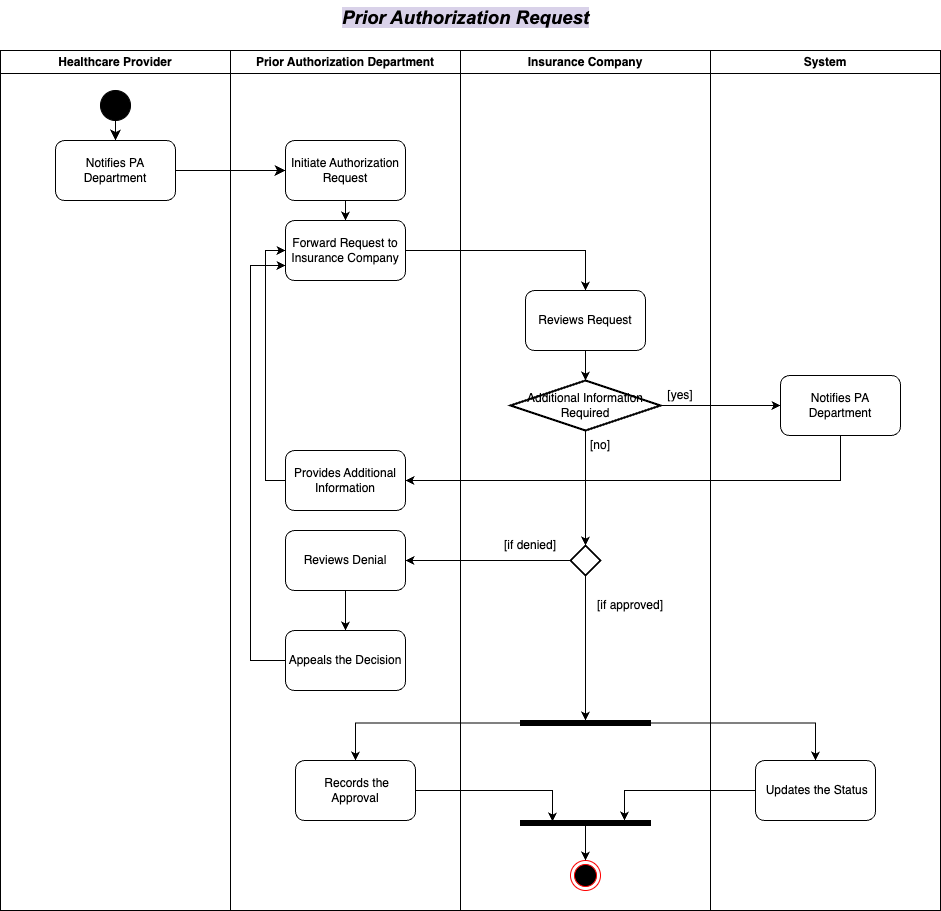

The diagram above was exported from draw.io. Its source (the exported page's mxGraphModel, read from the mxfile embedded in the PNG):
<mxGraphModel dx="954" dy="640" grid="1" gridSize="10" guides="1" tooltips="1" connect="1" arrows="1" fold="1" page="1" pageScale="1" pageWidth="2339" pageHeight="3300" math="0" shadow="0">
  <root>
    <mxCell id="0" />
    <mxCell id="1" parent="0" />
    <mxCell id="fCpaJ5hZ_hK3PahGPh8o-19" value="Prior Authorization Department" style="swimlane;whiteSpace=wrap;html=1;" parent="1" vertex="1">
      <mxGeometry x="380" y="150" width="230" height="860" as="geometry" />
    </mxCell>
    <mxCell id="fCpaJ5hZ_hK3PahGPh8o-11" value="" style="edgeStyle=orthogonalEdgeStyle;rounded=0;orthogonalLoop=1;jettySize=auto;html=1;" parent="fCpaJ5hZ_hK3PahGPh8o-19" source="fCpaJ5hZ_hK3PahGPh8o-6" target="fCpaJ5hZ_hK3PahGPh8o-7" edge="1">
      <mxGeometry relative="1" as="geometry" />
    </mxCell>
    <mxCell id="fCpaJ5hZ_hK3PahGPh8o-6" value="Initiate Authorization Request" style="rounded=1;whiteSpace=wrap;html=1;" parent="fCpaJ5hZ_hK3PahGPh8o-19" vertex="1">
      <mxGeometry x="55" y="90" width="120" height="60" as="geometry" />
    </mxCell>
    <mxCell id="fCpaJ5hZ_hK3PahGPh8o-7" value="Forward Request to Insurance Company" style="rounded=1;whiteSpace=wrap;html=1;" parent="fCpaJ5hZ_hK3PahGPh8o-19" vertex="1">
      <mxGeometry x="55" y="170" width="120" height="60" as="geometry" />
    </mxCell>
    <mxCell id="_nxI_NBvoEeFCUl4SW8z-16" style="edgeStyle=orthogonalEdgeStyle;rounded=0;orthogonalLoop=1;jettySize=auto;html=1;entryX=0;entryY=0.5;entryDx=0;entryDy=0;exitX=0;exitY=0.5;exitDx=0;exitDy=0;" parent="fCpaJ5hZ_hK3PahGPh8o-19" source="_nxI_NBvoEeFCUl4SW8z-10" target="fCpaJ5hZ_hK3PahGPh8o-7" edge="1">
      <mxGeometry relative="1" as="geometry" />
    </mxCell>
    <mxCell id="_nxI_NBvoEeFCUl4SW8z-10" value="Provides Additional Information" style="rounded=1;whiteSpace=wrap;html=1;" parent="fCpaJ5hZ_hK3PahGPh8o-19" vertex="1">
      <mxGeometry x="55" y="400" width="120" height="60" as="geometry" />
    </mxCell>
    <mxCell id="_nxI_NBvoEeFCUl4SW8z-26" style="edgeStyle=orthogonalEdgeStyle;rounded=0;orthogonalLoop=1;jettySize=auto;html=1;entryX=0;entryY=0.75;entryDx=0;entryDy=0;" parent="fCpaJ5hZ_hK3PahGPh8o-19" source="_nxI_NBvoEeFCUl4SW8z-24" target="fCpaJ5hZ_hK3PahGPh8o-7" edge="1">
      <mxGeometry relative="1" as="geometry">
        <Array as="points">
          <mxPoint x="20" y="610" />
          <mxPoint x="20" y="215" />
        </Array>
      </mxGeometry>
    </mxCell>
    <mxCell id="_nxI_NBvoEeFCUl4SW8z-24" value="Appeals the Decision" style="rounded=1;whiteSpace=wrap;html=1;" parent="fCpaJ5hZ_hK3PahGPh8o-19" vertex="1">
      <mxGeometry x="55" y="580" width="120" height="60" as="geometry" />
    </mxCell>
    <mxCell id="fCpaJ5hZ_hK3PahGPh8o-9" value="Reviews Denial" style="rounded=1;whiteSpace=wrap;html=1;" parent="fCpaJ5hZ_hK3PahGPh8o-19" vertex="1">
      <mxGeometry x="55" y="480" width="120" height="60" as="geometry" />
    </mxCell>
    <mxCell id="_nxI_NBvoEeFCUl4SW8z-25" value="" style="edgeStyle=orthogonalEdgeStyle;rounded=0;orthogonalLoop=1;jettySize=auto;html=1;" parent="fCpaJ5hZ_hK3PahGPh8o-19" source="fCpaJ5hZ_hK3PahGPh8o-9" target="_nxI_NBvoEeFCUl4SW8z-24" edge="1">
      <mxGeometry relative="1" as="geometry" />
    </mxCell>
    <mxCell id="fCpaJ5hZ_hK3PahGPh8o-20" value="Insurance Company" style="swimlane;whiteSpace=wrap;html=1;" parent="1" vertex="1">
      <mxGeometry x="610" y="150" width="250" height="860" as="geometry" />
    </mxCell>
    <mxCell id="fCpaJ5hZ_hK3PahGPh8o-8" value="Reviews Request" style="rounded=1;whiteSpace=wrap;html=1;" parent="fCpaJ5hZ_hK3PahGPh8o-20" vertex="1">
      <mxGeometry x="65" y="240" width="120" height="60" as="geometry" />
    </mxCell>
    <mxCell id="_nxI_NBvoEeFCUl4SW8z-12" value="Additional Information Required" style="strokeWidth=2;html=1;shape=mxgraph.flowchart.decision;whiteSpace=wrap;" parent="fCpaJ5hZ_hK3PahGPh8o-20" vertex="1">
      <mxGeometry x="50" y="330" width="150" height="50" as="geometry" />
    </mxCell>
    <mxCell id="_nxI_NBvoEeFCUl4SW8z-13" style="edgeStyle=orthogonalEdgeStyle;rounded=0;orthogonalLoop=1;jettySize=auto;html=1;entryX=0.5;entryY=0;entryDx=0;entryDy=0;entryPerimeter=0;" parent="fCpaJ5hZ_hK3PahGPh8o-20" source="fCpaJ5hZ_hK3PahGPh8o-8" target="_nxI_NBvoEeFCUl4SW8z-12" edge="1">
      <mxGeometry relative="1" as="geometry" />
    </mxCell>
    <mxCell id="_nxI_NBvoEeFCUl4SW8z-15" value="[yes]" style="text;html=1;align=center;verticalAlign=middle;whiteSpace=wrap;rounded=0;" parent="fCpaJ5hZ_hK3PahGPh8o-20" vertex="1">
      <mxGeometry x="190" y="330" width="60" height="30" as="geometry" />
    </mxCell>
    <mxCell id="fCpaJ5hZ_hK3PahGPh8o-1" value="" style="ellipse;html=1;shape=endState;fillColor=#000000;strokeColor=#ff0000;" parent="fCpaJ5hZ_hK3PahGPh8o-20" vertex="1">
      <mxGeometry x="110" y="810" width="30" height="30" as="geometry" />
    </mxCell>
    <mxCell id="_nxI_NBvoEeFCUl4SW8z-21" style="edgeStyle=orthogonalEdgeStyle;rounded=0;orthogonalLoop=1;jettySize=auto;html=1;" parent="fCpaJ5hZ_hK3PahGPh8o-20" source="_nxI_NBvoEeFCUl4SW8z-18" target="fCpaJ5hZ_hK3PahGPh8o-1" edge="1">
      <mxGeometry relative="1" as="geometry" />
    </mxCell>
    <mxCell id="_nxI_NBvoEeFCUl4SW8z-18" value="" style="html=1;points=[];perimeter=orthogonalPerimeter;fillColor=strokeColor;direction=south;" parent="fCpaJ5hZ_hK3PahGPh8o-20" vertex="1">
      <mxGeometry x="60" y="770" width="130" height="5" as="geometry" />
    </mxCell>
    <mxCell id="fCpaJ5hZ_hK3PahGPh8o-16" value="&amp;nbsp;Records the Approval" style="rounded=1;whiteSpace=wrap;html=1;" parent="fCpaJ5hZ_hK3PahGPh8o-20" vertex="1">
      <mxGeometry x="-165" y="710" width="120" height="60" as="geometry" />
    </mxCell>
    <mxCell id="_nxI_NBvoEeFCUl4SW8z-3" value="" style="edgeStyle=orthogonalEdgeStyle;rounded=0;orthogonalLoop=1;jettySize=auto;html=1;" parent="fCpaJ5hZ_hK3PahGPh8o-20" source="fCpaJ5hZ_hK3PahGPh8o-5" target="_nxI_NBvoEeFCUl4SW8z-2" edge="1">
      <mxGeometry relative="1" as="geometry" />
    </mxCell>
    <mxCell id="fCpaJ5hZ_hK3PahGPh8o-5" value="" style="strokeWidth=2;html=1;shape=mxgraph.flowchart.decision;whiteSpace=wrap;" parent="fCpaJ5hZ_hK3PahGPh8o-20" vertex="1">
      <mxGeometry x="110" y="495" width="30" height="30" as="geometry" />
    </mxCell>
    <mxCell id="_nxI_NBvoEeFCUl4SW8z-22" style="edgeStyle=orthogonalEdgeStyle;rounded=0;orthogonalLoop=1;jettySize=auto;html=1;entryX=0.5;entryY=0;entryDx=0;entryDy=0;entryPerimeter=0;" parent="fCpaJ5hZ_hK3PahGPh8o-20" source="_nxI_NBvoEeFCUl4SW8z-12" target="fCpaJ5hZ_hK3PahGPh8o-5" edge="1">
      <mxGeometry relative="1" as="geometry" />
    </mxCell>
    <mxCell id="fCpaJ5hZ_hK3PahGPh8o-15" value="[if denied]" style="text;html=1;align=center;verticalAlign=middle;whiteSpace=wrap;rounded=0;" parent="fCpaJ5hZ_hK3PahGPh8o-20" vertex="1">
      <mxGeometry x="40" y="480" width="60" height="30" as="geometry" />
    </mxCell>
    <mxCell id="fCpaJ5hZ_hK3PahGPh8o-18" value="[if approved]" style="text;html=1;align=center;verticalAlign=middle;whiteSpace=wrap;rounded=0;horizontal=1;" parent="fCpaJ5hZ_hK3PahGPh8o-20" vertex="1">
      <mxGeometry x="130" y="540" width="80" height="30" as="geometry" />
    </mxCell>
    <mxCell id="_nxI_NBvoEeFCUl4SW8z-2" value="" style="html=1;points=[];perimeter=orthogonalPerimeter;fillColor=strokeColor;direction=south;" parent="fCpaJ5hZ_hK3PahGPh8o-20" vertex="1">
      <mxGeometry x="60" y="670" width="130" height="5" as="geometry" />
    </mxCell>
    <mxCell id="_nxI_NBvoEeFCUl4SW8z-1" value="&amp;nbsp;Updates the Status" style="rounded=1;whiteSpace=wrap;html=1;" parent="fCpaJ5hZ_hK3PahGPh8o-20" vertex="1">
      <mxGeometry x="295" y="710" width="120" height="60" as="geometry" />
    </mxCell>
    <mxCell id="_nxI_NBvoEeFCUl4SW8z-4" style="edgeStyle=orthogonalEdgeStyle;rounded=0;orthogonalLoop=1;jettySize=auto;html=1;entryX=0.5;entryY=0;entryDx=0;entryDy=0;" parent="fCpaJ5hZ_hK3PahGPh8o-20" source="_nxI_NBvoEeFCUl4SW8z-2" target="fCpaJ5hZ_hK3PahGPh8o-16" edge="1">
      <mxGeometry relative="1" as="geometry" />
    </mxCell>
    <mxCell id="_nxI_NBvoEeFCUl4SW8z-5" style="edgeStyle=orthogonalEdgeStyle;rounded=0;orthogonalLoop=1;jettySize=auto;html=1;" parent="fCpaJ5hZ_hK3PahGPh8o-20" source="_nxI_NBvoEeFCUl4SW8z-2" target="_nxI_NBvoEeFCUl4SW8z-1" edge="1">
      <mxGeometry relative="1" as="geometry" />
    </mxCell>
    <mxCell id="_nxI_NBvoEeFCUl4SW8z-17" style="edgeStyle=orthogonalEdgeStyle;rounded=0;orthogonalLoop=1;jettySize=auto;html=1;entryX=0.2;entryY=0.754;entryDx=0;entryDy=0;entryPerimeter=0;" parent="fCpaJ5hZ_hK3PahGPh8o-20" source="fCpaJ5hZ_hK3PahGPh8o-16" target="_nxI_NBvoEeFCUl4SW8z-18" edge="1">
      <mxGeometry relative="1" as="geometry">
        <mxPoint x="80" y="780" as="targetPoint" />
      </mxGeometry>
    </mxCell>
    <mxCell id="_nxI_NBvoEeFCUl4SW8z-20" style="edgeStyle=orthogonalEdgeStyle;rounded=0;orthogonalLoop=1;jettySize=auto;html=1;entryX=0;entryY=0.2;entryDx=0;entryDy=0;entryPerimeter=0;" parent="fCpaJ5hZ_hK3PahGPh8o-20" source="_nxI_NBvoEeFCUl4SW8z-1" target="_nxI_NBvoEeFCUl4SW8z-18" edge="1">
      <mxGeometry relative="1" as="geometry" />
    </mxCell>
    <mxCell id="_nxI_NBvoEeFCUl4SW8z-23" value="[no]" style="text;html=1;align=center;verticalAlign=middle;whiteSpace=wrap;rounded=0;" parent="fCpaJ5hZ_hK3PahGPh8o-20" vertex="1">
      <mxGeometry x="110" y="380" width="60" height="30" as="geometry" />
    </mxCell>
    <mxCell id="fCpaJ5hZ_hK3PahGPh8o-12" value="" style="edgeStyle=orthogonalEdgeStyle;rounded=0;orthogonalLoop=1;jettySize=auto;html=1;" parent="1" source="fCpaJ5hZ_hK3PahGPh8o-7" target="fCpaJ5hZ_hK3PahGPh8o-8" edge="1">
      <mxGeometry relative="1" as="geometry" />
    </mxCell>
    <mxCell id="fCpaJ5hZ_hK3PahGPh8o-22" value="System" style="swimlane;whiteSpace=wrap;html=1;" parent="1" vertex="1">
      <mxGeometry x="860" y="150" width="230" height="860" as="geometry">
        <mxRectangle x="550" y="60" width="80" height="30" as="alternateBounds" />
      </mxGeometry>
    </mxCell>
    <mxCell id="_nxI_NBvoEeFCUl4SW8z-8" value="Notifies PA Department" style="rounded=1;whiteSpace=wrap;html=1;" parent="fCpaJ5hZ_hK3PahGPh8o-22" vertex="1">
      <mxGeometry x="70" y="325" width="120" height="60" as="geometry" />
    </mxCell>
    <mxCell id="_nxI_NBvoEeFCUl4SW8z-14" style="edgeStyle=orthogonalEdgeStyle;rounded=0;orthogonalLoop=1;jettySize=auto;html=1;entryX=0;entryY=0.5;entryDx=0;entryDy=0;" parent="1" source="_nxI_NBvoEeFCUl4SW8z-12" target="_nxI_NBvoEeFCUl4SW8z-8" edge="1">
      <mxGeometry relative="1" as="geometry" />
    </mxCell>
    <mxCell id="_nxI_NBvoEeFCUl4SW8z-11" style="edgeStyle=orthogonalEdgeStyle;rounded=0;orthogonalLoop=1;jettySize=auto;html=1;entryX=1;entryY=0.5;entryDx=0;entryDy=0;" parent="1" source="_nxI_NBvoEeFCUl4SW8z-8" target="_nxI_NBvoEeFCUl4SW8z-10" edge="1">
      <mxGeometry relative="1" as="geometry">
        <mxPoint x="580" y="720" as="targetPoint" />
        <Array as="points">
          <mxPoint x="990" y="580" />
        </Array>
      </mxGeometry>
    </mxCell>
    <mxCell id="fCpaJ5hZ_hK3PahGPh8o-14" style="edgeStyle=orthogonalEdgeStyle;rounded=0;orthogonalLoop=1;jettySize=auto;html=1;exitX=0;exitY=0.5;exitDx=0;exitDy=0;exitPerimeter=0;entryX=1;entryY=0.5;entryDx=0;entryDy=0;" parent="1" source="fCpaJ5hZ_hK3PahGPh8o-5" target="fCpaJ5hZ_hK3PahGPh8o-9" edge="1">
      <mxGeometry relative="1" as="geometry">
        <mxPoint x="600" y="775" as="targetPoint" />
      </mxGeometry>
    </mxCell>
    <mxCell id="stlXC7MOa7GuzS32SFP8-1" value="Healthcare Provider" style="swimlane;whiteSpace=wrap;html=1;" parent="1" vertex="1">
      <mxGeometry x="150" y="150" width="230" height="860" as="geometry">
        <mxRectangle x="550" y="60" width="80" height="30" as="alternateBounds" />
      </mxGeometry>
    </mxCell>
    <mxCell id="stlXC7MOa7GuzS32SFP8-2" value="Notifies PA Department" style="rounded=1;whiteSpace=wrap;html=1;" parent="stlXC7MOa7GuzS32SFP8-1" vertex="1">
      <mxGeometry x="55" y="90" width="120" height="60" as="geometry" />
    </mxCell>
    <mxCell id="ENJ6-XMQk5UT5-91oX7l-1" value="" style="edgeStyle=none;curved=1;rounded=0;orthogonalLoop=1;jettySize=auto;html=1;fontSize=12;startSize=8;endSize=8;" parent="stlXC7MOa7GuzS32SFP8-1" source="fCpaJ5hZ_hK3PahGPh8o-3" target="stlXC7MOa7GuzS32SFP8-2" edge="1">
      <mxGeometry relative="1" as="geometry" />
    </mxCell>
    <mxCell id="fCpaJ5hZ_hK3PahGPh8o-3" value="" style="ellipse;fillColor=strokeColor;html=1;" parent="stlXC7MOa7GuzS32SFP8-1" vertex="1">
      <mxGeometry x="100" y="40" width="30" height="30" as="geometry" />
    </mxCell>
    <mxCell id="uDd_lz5FeZc0jo_LxxUU-1" value="&lt;span id=&quot;docs-internal-guid-6074e09d-7fff-2601-f674-2ac1138e83b4&quot;&gt;&lt;span style=&quot;font-size: 14pt; font-family: Arial, sans-serif; background-color: rgb(217, 210, 233); font-weight: 700; font-style: italic; font-variant-numeric: normal; font-variant-east-asian: normal; font-variant-alternates: normal; font-variant-position: normal; vertical-align: baseline; white-space-collapse: preserve;&quot;&gt;Prior Authorization Request&lt;/span&gt;&lt;/span&gt;" style="text;whiteSpace=wrap;html=1;" parent="1" vertex="1">
      <mxGeometry x="490" y="100" width="310" height="50" as="geometry" />
    </mxCell>
    <mxCell id="ENJ6-XMQk5UT5-91oX7l-2" value="" style="edgeStyle=none;curved=1;rounded=0;orthogonalLoop=1;jettySize=auto;html=1;fontSize=12;startSize=8;endSize=8;" parent="1" source="stlXC7MOa7GuzS32SFP8-2" target="fCpaJ5hZ_hK3PahGPh8o-6" edge="1">
      <mxGeometry relative="1" as="geometry" />
    </mxCell>
  </root>
</mxGraphModel>